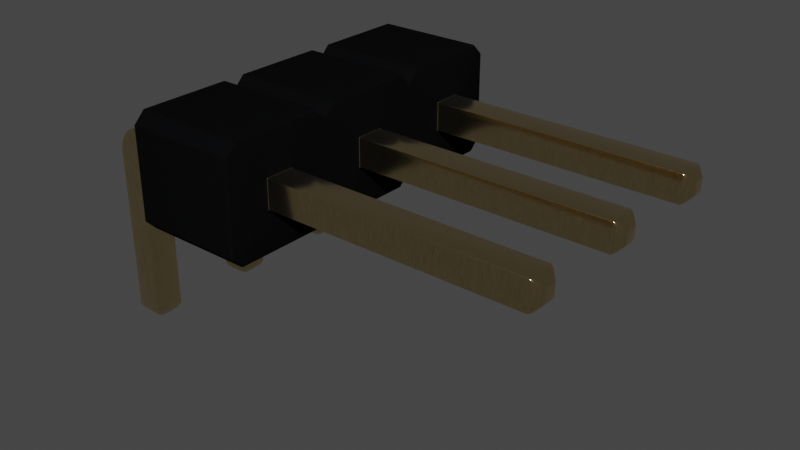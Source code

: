 # Source: PinHeader_1x3_P2.54mm_Horizontal.blend  (saved by Blender 4.1.23; exported with 4.5.12 LTS)
import bpy
from mathutils import Matrix  # noqa: F401  (used for matrix-valued properties, if any)

bpy.ops.wm.read_factory_settings(use_empty=True)
scene = bpy.context.scene
scene.name = 'Scene'

# ---- collections
col_collection = bpy.data.collections.new('Collection'); scene.collection.children.link(col_collection)

# ---- materials (node trees are filled in below, after node groups)
mat_plastic_cast_black = bpy.data.materials.new('plastic_cast_black')
mat_plastic_cast_black.alpha_threshold = 0.0
mat_plastic_cast_black.use_transparent_shadow = False
mat_plastic_cast_black.preview_render_type = 'CUBE'
mat_plastic_cast_black.diffuse_color = (0.001296, 0.002578, 0.001683, 1.0)
mat_plastic_cast_black.specular_color = (0.01, 0.03, 0.01)
mat_plastic_cast_black.roughness = 0.5
mat_metal_goldpins_1 = bpy.data.materials.new('metal_goldpins_1')
mat_metal_goldpins_1.alpha_threshold = 0.0
mat_metal_goldpins_1.use_transparent_shadow = False
mat_metal_goldpins_1.preview_render_type = 'CUBE'
mat_metal_goldpins_1.diffuse_color = (0.5, 0.4018, 0.08046, 1.0)
mat_metal_goldpins_1.specular_color = (0.01, 0.05, 0.01)
mat_metal_goldpins_1.roughness = 0.5

# ---- node groups
ng_auto_smooth = bpy.data.node_groups.new('Auto Smooth', 'GeometryNodeTree')
_s = ng_auto_smooth.interface.new_socket(name='Geometry', in_out='OUTPUT', socket_type='NodeSocketGeometry')
_s = ng_auto_smooth.interface.new_socket(name='Geometry', in_out='INPUT', socket_type='NodeSocketGeometry')
_s = ng_auto_smooth.interface.new_socket(name='Angle', in_out='INPUT', socket_type='NodeSocketFloat')
_s.subtype = 'ANGLE'
_s.min_value = 0.0
_s.max_value = 3.142
ng_auto_smooth.is_modifier = True
_N = ng_auto_smooth.nodes; _L = ng_auto_smooth.links
n0 = _N.new('NodeGroupOutput'); n0.name = 'Group Output'; n0.location = (480, -100)
n1 = _N.new('NodeGroupInput'); n1.name = 'Group Input'; n1.location = (-420, -300)
n2 = _N.new('NodeGroupInput'); n2.name = 'Group Input.001'; n2.location = (-60, -100)
n3 = _N.new('GeometryNodeSetShadeSmooth'); n3.name = 'Set Shade Smooth'; n3.location = (120, -100)
n3.domain = 'EDGE'
n4 = _N.new('GeometryNodeSetShadeSmooth'); n4.name = 'Set Shade Smooth.001'; n4.location = (300, -100)
n5 = _N.new('GeometryNodeInputMeshEdgeAngle'); n5.name = 'Edge Angle'; n5.location = (-420, -220)
n6 = _N.new('GeometryNodeInputEdgeSmooth'); n6.name = 'Is Edge Smooth'; n6.location = (-60, -160)
n7 = _N.new('GeometryNodeInputShadeSmooth'); n7.name = 'Is Face Smooth'; n7.location = (-240, -340)
n8 = _N.new('FunctionNodeBooleanMath'); n8.name = 'Boolean Math'; n8.location = (-60, -220)
n9 = _N.new('FunctionNodeCompare'); n9.name = 'Compare'; n9.location = (-240, -180)
n9.operation = 'LESS_EQUAL'
_L.new(n5.outputs[0], n9.inputs[0])
_L.new(n4.outputs[0], n0.inputs[0])
_L.new(n1.outputs[1], n9.inputs[1])
_L.new(n9.outputs[0], n8.inputs[0])
_L.new(n7.outputs[0], n8.inputs[1])
_L.new(n2.outputs[0], n3.inputs[0])
_L.new(n6.outputs[0], n3.inputs[1])
_L.new(n3.outputs[0], n4.inputs[0])
_L.new(n8.outputs[0], n3.inputs[2])
n0.is_active_output = True

# ---- material node trees
mat_plastic_cast_black.use_nodes = True; mat_plastic_cast_black.node_tree.nodes.clear()
_N = mat_plastic_cast_black.node_tree.nodes; _L = mat_plastic_cast_black.node_tree.links
n0 = _N.new('ShaderNodeOutputMaterial'); n0.name = 'Material Output'; n0.location = (300, 300)
n1 = _N.new('ShaderNodeBsdfPrincipled'); n1.name = 'Principled BSDF'; n1.location = (-34, 298)
n1.distribution = 'GGX'
n1.subsurface_method = 'BURLEY'
n1.inputs[0].default_value = (0.003107, 0.003254, 0.00368, 1.0)
n1.inputs[3].default_value = 1.0
n1.inputs[13].default_value = 0.4091
n1.inputs[27].default_value = (0.0, 0.0, 0.0, 1.0)
n1.inputs[28].default_value = 1.0
n2 = _N.new('ShaderNodeValToRGB'); n2.name = 'ColorRamp'; n2.location = (-597, 225)
while len(n2.color_ramp.elements) > 1: n2.color_ramp.elements.remove(n2.color_ramp.elements[-1])
n2.color_ramp.elements[0].position = 0.1409; n2.color_ramp.elements[0].color = (0.2343, 0.2343, 0.2343, 1.0)
_e = n2.color_ramp.elements.new(1.0); _e.color = (0.5802, 0.5802, 0.5802, 1.0)
n3 = _N.new('ShaderNodeTexNoise'); n3.name = 'Noise Texture'; n3.location = (-885, 219)
n3.inputs[2].default_value = 2.5
n3.inputs[3].default_value = 1.0
n3.inputs[4].default_value = 0.8583
n3.inputs[8].default_value = -2.2
_L.new(n1.outputs[0], n0.inputs[0])
_L.new(n3.outputs[0], n2.inputs[0])
_L.new(n2.outputs[0], n1.inputs[2])
n0.is_active_output = True
mat_metal_goldpins_1.use_nodes = True; mat_metal_goldpins_1.node_tree.nodes.clear()
_N = mat_metal_goldpins_1.node_tree.nodes; _L = mat_metal_goldpins_1.node_tree.links
n0 = _N.new('ShaderNodeOutputMaterial'); n0.name = 'Material Output'; n0.location = (398, 300)
n1 = _N.new('ShaderNodeBsdfPrincipled'); n1.name = 'Principled BSDF'; n1.location = (108, 300)
n1.distribution = 'GGX'
n1.subsurface_method = 'BURLEY'
n1.inputs[1].default_value = 1.0
n1.inputs[2].default_value = 0.1841
n1.inputs[3].default_value = 1.45
n1.inputs[8].default_value = 1.0
n1.inputs[10].default_value = 0.02727
n1.inputs[13].default_value = 0.475
n1.inputs[20].default_value = 0.2891
n1.inputs[24].default_value = 0.03545
n1.inputs[27].default_value = (0.0, 0.0, 0.0, 1.0)
n1.inputs[28].default_value = 1.0
n2 = _N.new('ShaderNodeMapping'); n2.name = 'Mapping'; n2.location = (-783, 233)
n2.vector_type = 'VECTOR'
n2.inputs[3].default_value = (29.8, 40.0, 1.0)
n3 = _N.new('ShaderNodeTexCoord'); n3.name = 'Texture Coordinate'; n3.location = (-1071, 295)
n4 = _N.new('ShaderNodeTexNoise'); n4.name = 'Noise Texture'; n4.location = (-553, 188)
n4.inputs[3].default_value = 13.2
n4.inputs[4].default_value = 0.8833
n4.inputs[8].default_value = 4.0
n5 = _N.new('ShaderNodeValToRGB'); n5.name = 'ColorRamp'; n5.location = (-286, 264)
while len(n5.color_ramp.elements) > 1: n5.color_ramp.elements.remove(n5.color_ramp.elements[-1])
n5.color_ramp.elements[0].position = 0.3295; n5.color_ramp.elements[0].color = (0.9756, 0.7616, 0.4151, 1.0)
_e = n5.color_ramp.elements.new(0.8); _e.color = (0.2997, 0.2211, 0.05513, 1.0)
n6 = _N.new('ShaderNodeMix'); n6.name = 'Mix'; n6.location = (-62, 180)
n6.data_type = 'RGBA'
n6.inputs[0].default_value = 0.02727
n6.inputs[7].default_value = (0.5518, 0.2626, 0.03915, 1.0)
_L.new(n1.outputs[0], n0.inputs[0])
_L.new(n2.outputs[0], n4.inputs[0])
_L.new(n3.outputs[0], n2.inputs[0])
_L.new(n4.outputs[0], n5.inputs[0])
_L.new(n5.outputs[0], n6.inputs[6])
_L.new(n6.outputs[2], n1.inputs[0])
n0.is_active_output = True

# ---- world
world_world = bpy.data.worlds.new('World'); scene.world = world_world
world_world.use_nodes = True; world_world.node_tree.nodes.clear()
_N = world_world.node_tree.nodes; _L = world_world.node_tree.links
n0 = _N.new('ShaderNodeOutputWorld'); n0.name = 'World Output'; n0.location = (300, 300)
n1 = _N.new('ShaderNodeBackground'); n1.name = 'Background'; n1.location = (10, 300)
n1.inputs[0].default_value = (0.05088, 0.05088, 0.05088, 1.0)
_L.new(n1.outputs[0], n0.inputs[0])
n0.is_active_output = True
world_world.color = (0.05088, 0.05088, 0.05088)
world_world.use_sun_shadow = False
world_world.sun_shadow_jitter_overblur = 0.0

# ---- meshes
me_shape_9_indexedfaceset = bpy.data.meshes.new('SHAPE_9_IndexedFaceSet')
me_shape_9_indexedfaceset.from_pydata([(0.5906, -0.6, 0.0), (0.5906, 0.4, 0.0), (0.5906, -0.4, 0.0), (0.5906, 0.5, 0.1), (0.5906, -0.5, 0.1), (0.5906, -1.4, 0.0), (0.5906, -1.5, 0.1), (0.5906, -1.6, 0.0), (0.5906, -2.4, 0.0), (0.5906, -2.5, 0.1), (0.5906, -2.5, 0.9), (0.5906, -2.4, 1.0), (0.5906, -1.6, 1.0), (0.5906, -1.5, 0.9), (0.5906, -1.4, 1.0), (0.5906, -0.6, 1.0), (0.5906, -0.5, 0.9), (0.5906, -0.4, 1.0), (0.5906, 0.4, 1.0), (0.5906, 0.5, 0.9), (0.5906, -2.126, 0.626), (0.5906, -1.874, 0.626), (0.5906, -2.126, 0.374), (0.5906, -1.874, 0.374), (0.5906, -0.874, 0.374), (0.5906, -1.126, 0.374), (0.5906, -0.874, 0.626), (0.5906, -1.126, 0.626), (0.5906, 0.126, 0.374), (0.5906, -0.126, 0.374), (0.5906, 0.126, 0.626), (0.5906, -0.126, 0.626), (1.591, 0.5, 0.1), (1.591, 0.4, 0.0), (1.591, -0.4, 0.0), (1.591, -0.5, 0.1), (1.591, -0.6, 0.0), (1.591, -1.6, 0.0), (1.591, -2.4, 1.0), (1.591, -1.6, 1.0), (1.591, -1.5, 0.9), (1.591, -1.4, 1.0), (1.591, -0.4, 1.0), (1.591, -2.126, 0.374), (1.591, -1.874, 0.374), (1.591, -0.874, 0.626), (1.591, 0.4, 1.0), (1.591, 0.5, 0.9), (1.591, -0.6, 1.0), (1.591, -0.5, 0.9), (1.591, -1.4, 0.0), (1.591, -1.5, 0.1), (1.591, -2.4, 0.0), (1.591, -2.5, 0.1), (1.591, -2.5, 0.9), (0.126, -1.874, 0.626), (0.0, -1.874, 0.5922), (0.126, -1.874, 0.374), (-0.126, -2.126, 0.374), (-0.1174, -2.126, 0.4392), (-0.05218, -2.126, 0.5522), (0.0, -2.126, 0.5922), (0.06077, -2.126, 0.6174), (0.126, -2.126, 0.374), (0.126, -1.126, 0.374), (-0.1174, -1.126, 0.4392), (0.06077, -1.126, 0.6174), (0.126, -1.126, 0.626), (0.126, -0.874, 0.626), (-0.1174, -0.874, 0.4392), (-0.09223, -0.874, 0.5), (-0.05218, -0.874, 0.5522), (0.0, -0.874, 0.5922), (0.126, -0.874, 0.374), (0.126, -0.874, -1.118), (-0.09223, -0.126, 0.5), (-0.1174, 0.126, 0.4392), (-0.09223, 0.126, 0.5), (1.591, -1.874, 0.626), (3.89, -1.874, 0.374), (1.591, -2.126, 0.626), (3.89, -2.126, 0.626), (3.89, -0.874, 0.374), (1.591, -1.126, 0.374), (3.89, -1.126, 0.374), (1.591, -1.126, 0.626), (3.89, -1.126, 0.626), (1.591, -0.874, 0.374), (3.89, -0.126, 0.374), (1.591, -0.126, 0.374), (3.89, 0.126, 0.626), (1.591, -0.126, 0.626), (1.591, 0.126, 0.626), (1.591, 0.126, 0.374), (-0.126, -1.874, 0.374), (-0.09223, -2.126, 0.5), (0.126, -2.126, 0.626), (-0.1174, -1.874, 0.4392), (-0.09223, -1.874, 0.5), (-0.05218, -1.874, 0.5522), (0.06077, -1.874, 0.6174), (-0.126, -1.874, -1.118), (-0.126, -2.126, -1.118), (0.126, -1.874, -1.118), (-0.126, -1.126, 0.374), (-0.09223, -1.126, 0.5), (-0.05218, -1.126, 0.5522), (0.0, -1.126, 0.5922), (0.06077, -0.874, 0.6174), (-0.126, -0.874, -1.118), (-0.126, -0.874, 0.374), (0.126, -1.126, -1.118), (0.126, 0.126, 0.374), (0.126, 0.126, -1.118), (0.126, -0.126, 0.374), (0.126, -0.126, -1.118), (-0.126, 0.126, 0.374), (-0.126, -0.126, 0.374), (-0.1174, -0.126, 0.4392), (-0.05218, -0.126, 0.5522), (0.0, -0.126, 0.5922), (0.06077, -0.126, 0.6174), (0.126, -0.126, 0.626), (0.126, 0.126, 0.626), (-0.05218, 0.126, 0.5522), (0.0, 0.126, 0.5922), (0.06077, 0.126, 0.6174), (-0.126, -0.126, -1.118), (3.89, -1.874, 0.626), (3.953, -2.063, 0.563), (3.953, -1.937, 0.437), (3.953, -2.063, 0.437), (3.89, -2.126, 0.374), (3.89, -0.874, 0.626), (3.953, -0.937, 0.563), (3.953, 0.06299, 0.437), (3.953, -0.06299, 0.563), (3.953, -0.06299, 0.437), (3.89, -0.126, 0.626), (3.89, 0.126, 0.374), (-0.06299, -1.937, -1.181), (-0.06299, -2.063, -1.181), (0.126, -2.126, -1.118), (0.06299, -1.937, -1.181), (0.06299, -2.063, -1.181), (0.06299, -1.063, -1.181), (-0.126, -1.126, -1.118), (0.06299, -0.937, -1.181), (-0.06299, -1.063, -1.181), (-0.06299, -0.937, -1.181), (-0.06299, -0.06299, -1.181), (-0.126, 0.126, -1.118), (0.06299, 0.06299, -1.181), (0.06299, -0.06299, -1.181), (-0.06299, 0.06299, -1.181), (3.953, -1.937, 0.563), (3.953, -1.063, 0.563), (3.953, -1.063, 0.437), (3.953, -0.937, 0.437), (3.953, 0.06299, 0.563)], [], [(0, 35, 4), (0, 36, 35), (1, 32, 3), (1, 33, 32), (3, 47, 19), (3, 32, 47), (2, 33, 1), (2, 34, 33), (30, 19, 18), (31, 18, 17), (31, 30, 18), (28, 3, 19), (28, 19, 30), (16, 31, 17), (1, 3, 28), (26, 16, 15), (26, 31, 16), (2, 28, 29), (2, 1, 28), (2, 29, 4), (27, 15, 14), (27, 26, 15), (24, 29, 31), (24, 31, 26), (24, 4, 29), (0, 4, 24), (13, 27, 14), (25, 0, 24), (21, 13, 12), (21, 27, 13), (5, 0, 25), (5, 25, 6), (20, 12, 11), (20, 21, 12), (23, 25, 27), (23, 27, 21), (23, 6, 25), (7, 6, 23), (10, 20, 11), (22, 7, 23), (22, 20, 10), (8, 7, 22), (9, 22, 10), (9, 8, 22), (92, 46, 47), (91, 42, 46), (91, 46, 92), (93, 47, 32), (93, 92, 47), (49, 42, 91), (33, 93, 32), (45, 48, 49), (45, 49, 91), (34, 89, 93), (34, 93, 33), (34, 35, 89), (85, 41, 48), (85, 48, 45), (87, 91, 89), (87, 45, 91), (87, 89, 35), (36, 87, 35), (40, 41, 85), (83, 87, 36), (78, 39, 40), (78, 40, 85), (50, 83, 36), (50, 51, 83), (80, 38, 39), (80, 39, 78), (44, 85, 83), (44, 78, 85), (44, 83, 51), (37, 44, 51), (54, 38, 80), (43, 44, 37), (43, 54, 80), (52, 43, 37), (53, 54, 43), (53, 43, 52), (19, 46, 18), (19, 47, 46), (4, 34, 2), (4, 35, 34), (18, 42, 17), (18, 46, 42), (17, 49, 16), (17, 42, 49), (5, 36, 0), (5, 50, 36), (16, 48, 15), (16, 49, 48), (6, 50, 5), (6, 51, 50), (15, 41, 14), (15, 48, 41), (7, 51, 6), (7, 37, 51), (14, 40, 13), (14, 41, 40), (8, 37, 7), (8, 52, 37), (13, 39, 12), (13, 40, 39), (9, 52, 8), (9, 53, 52), (12, 38, 11), (12, 39, 38), (10, 53, 9), (10, 54, 53), (11, 54, 10), (11, 38, 54), (21, 96, 55), (21, 20, 96), (57, 97, 94), (57, 98, 97), (57, 99, 98), (57, 56, 99), (57, 100, 56), (57, 55, 100), (23, 21, 55), (23, 55, 57), (103, 94, 101), (103, 57, 94), (57, 22, 23), (57, 63, 22), (63, 58, 59), (63, 59, 95), (63, 95, 60), (63, 60, 61), (63, 61, 62), (63, 62, 96), (22, 96, 20), (22, 63, 96), (142, 102, 58), (142, 58, 63), (73, 25, 24), (73, 64, 25), (64, 104, 65), (64, 65, 105), (64, 105, 106), (64, 106, 107), (64, 107, 66), (64, 66, 67), (25, 67, 27), (25, 64, 67), (111, 146, 104), (111, 104, 64), (26, 67, 68), (26, 27, 67), (73, 69, 110), (73, 70, 69), (73, 71, 70), (73, 72, 71), (73, 108, 72), (73, 68, 108), (24, 26, 68), (24, 68, 73), (74, 110, 109), (74, 73, 110), (112, 29, 28), (112, 114, 29), (114, 117, 118), (114, 118, 75), (114, 75, 119), (114, 119, 120), (114, 120, 121), (114, 121, 122), (29, 122, 31), (29, 114, 122), (115, 127, 117), (115, 117, 114), (30, 122, 123), (30, 31, 122), (112, 76, 116), (112, 77, 76), (112, 124, 77), (112, 125, 124), (112, 126, 125), (112, 123, 126), (28, 30, 123), (28, 123, 112), (113, 116, 151), (113, 112, 116), (128, 80, 78), (128, 81, 80), (79, 78, 44), (79, 128, 78), (44, 132, 79), (44, 43, 132), (132, 43, 80), (132, 80, 81), (87, 84, 82), (87, 83, 84), (84, 83, 85), (84, 85, 86), (133, 85, 45), (133, 86, 85), (82, 45, 87), (82, 133, 45), (93, 88, 139), (93, 89, 88), (88, 89, 91), (88, 91, 138), (90, 91, 92), (90, 138, 91), (139, 92, 93), (139, 90, 92), (62, 55, 96), (62, 100, 55), (61, 56, 100), (61, 100, 62), (60, 99, 56), (60, 56, 61), (95, 98, 99), (95, 99, 60), (59, 94, 97), (59, 97, 98), (59, 98, 95), (58, 94, 59), (94, 102, 101), (94, 58, 102), (143, 101, 140), (143, 103, 101), (103, 63, 57), (103, 142, 63), (102, 142, 144), (102, 144, 141), (74, 64, 73), (74, 111, 64), (66, 68, 67), (66, 108, 68), (107, 72, 108), (107, 108, 66), (106, 71, 72), (106, 72, 107), (105, 69, 70), (105, 70, 71), (105, 71, 106), (65, 69, 105), (104, 110, 69), (104, 69, 65), (110, 146, 109), (110, 104, 146), (146, 111, 145), (146, 145, 148), (147, 109, 149), (147, 74, 109), (113, 114, 112), (113, 115, 114), (121, 123, 122), (121, 126, 123), (120, 125, 126), (120, 126, 121), (119, 124, 125), (119, 125, 120), (75, 77, 124), (75, 124, 119), (118, 76, 77), (118, 77, 75), (117, 116, 76), (117, 76, 118), (116, 127, 151), (116, 117, 127), (127, 115, 153), (127, 153, 150), (152, 151, 154), (152, 113, 151), (129, 128, 155), (129, 81, 128), (128, 79, 130), (155, 128, 130), (130, 132, 131), (130, 79, 132), (129, 131, 132), (129, 132, 81), (158, 84, 157), (158, 82, 84), (156, 157, 84), (156, 84, 86), (156, 133, 134), (156, 86, 133), (133, 82, 158), (134, 133, 158), (135, 88, 137), (135, 139, 88), (138, 137, 88), (136, 137, 138), (136, 90, 159), (136, 138, 90), (90, 139, 135), (159, 90, 135), (101, 102, 141), (140, 101, 141), (103, 144, 142), (103, 143, 144), (140, 144, 143), (140, 141, 144), (74, 145, 111), (74, 147, 145), (109, 146, 148), (149, 109, 148), (149, 145, 147), (149, 148, 145), (113, 153, 115), (113, 152, 153), (154, 127, 150), (154, 151, 127), (154, 153, 152), (154, 150, 153), (130, 129, 155), (130, 131, 129), (158, 156, 134), (158, 157, 156), (135, 136, 159), (135, 137, 136)])
me_shape_9_indexedfaceset.polygons.foreach_set('use_smooth', [True] * 316)
me_shape_9_indexedfaceset.polygons.foreach_set('material_index', [0, 0, 0, 0, 0, 0, 0, 0, 0, 0, 0, 0, 0, 0, 0, 0, 0, 0, 0, 0, 0, 0, 0, 0, 0, 0, 0, 0, 0, 0, 0, 0, 0, 0, 0, 0, 0, 0, 0, 0, 0, 0, 0, 0, 0, 0, 0, 0, 0, 0, 0, 0, 0, 0, 0, 0, 0, 0, 0, 0, 0, 0, 0, 0, 0, 0, 0, 0, 0, 0, 0, 0, 0, 0, 0, 0, 0, 0, 0, 0, 0, 0, 0, 0, 0, 0, 0, 0, 0, 0, 0, 0, 0, 0, 0, 0, 0, 0, 0, 0, 0, 0, 0, 0, 0, 0, 0, 0, 0, 0, 0, 0, 1, 1, 1, 1, 1, 1, 1, 1, 1, 1, 1, 1, 1, 1, 1, 1, 1, 1, 1, 1, 1, 1, 1, 1, 1, 1, 1, 1, 1, 1, 1, 1, 1, 1, 1, 1, 1, 1, 1, 1, 1, 1, 1, 1, 1, 1, 1, 1, 1, 1, 1, 1, 1, 1, 1, 1, 1, 1, 1, 1, 1, 1, 1, 1, 1, 1, 1, 1, 1, 1, 1, 1, 1, 1, 1, 1, 1, 1, 1, 1, 1, 1, 1, 1, 1, 1, 1, 1, 1, 1, 1, 1, 1, 1, 1, 1, 1, 1, 1, 1, 1, 1, 1, 1, 1, 1, 1, 1, 1, 1, 1, 1, 1, 1, 1, 1, 1, 1, 1, 1, 1, 1, 1, 1, 1, 1, 1, 1, 1, 1, 1, 1, 1, 1, 1, 1, 1, 1, 1, 1, 1, 1, 1, 1, 1, 1, 1, 1, 1, 1, 1, 1, 1, 1, 1, 1, 1, 1, 1, 1, 1, 1, 1, 1, 1, 1, 1, 1, 1, 1, 1, 1, 1, 1, 1, 1, 1, 1, 1, 1, 1, 1, 1, 1, 1, 1, 1, 1, 1, 1, 1, 1, 1, 1, 1, 1, 1, 1, 1, 1, 1, 1, 1, 1])
_uv = me_shape_9_indexedfaceset.uv_layers.new(name='UVMap')
_uv.uv.foreach_set('vector', [0.0, 0.0, 1.0, 1.0, 0.0, 1.0, 0.0, 0.0, 1.0, 0.0, 1.0, 1.0, 0.0, 0.0, 1.0, 1.0, 0.0, 1.0, 0.0, 0.0, 1.0, 0.0, 1.0, 1.0, 0.0, 0.0, 1.0, 1.0, 0.0, 1.0, 0.0, 0.0, 1.0, 0.0, 1.0, 1.0, 0.0, 0.0, 1.0, 1.0, 0.0, 1.0, 0.0, 0.0, 1.0, 0.0, 1.0, 1.0, 0.8753, 0.626, 1.0, 0.9, 0.9667, 1.0, 0.7913, 0.626, 0.9667, 1.0, 0.7, 1.0, 0.7913, 0.626, 0.8753, 0.626, 0.9667, 1.0, 0.8753, 0.374, 1.0, 0.1, 1.0, 0.9, 0.8753, 0.374, 1.0, 0.9, 0.8753, 0.626, 0.6667, 0.9, 0.7913, 0.626, 0.7, 1.0, 0.9667, 0.0, 1.0, 0.1, 0.8753, 0.374, 0.542, 0.626, 0.6667, 0.9, 0.6333, 1.0, 0.542, 0.626, 0.7913, 0.626, 0.6667, 0.9, 0.7, 0.0, 0.8753, 0.374, 0.7913, 0.374, 0.7, 0.0, 0.9667, 0.0, 0.8753, 0.374, 0.7, 0.0, 0.7913, 0.374, 0.6667, 0.1, 0.458, 0.626, 0.6333, 1.0, 0.3667, 1.0, 0.458, 0.626, 0.542, 0.626, 0.6333, 1.0, 0.542, 0.374, 0.7913, 0.374, 0.7913, 0.626, 0.542, 0.374, 0.7913, 0.626, 0.542, 0.626, 0.542, 0.374, 0.6667, 0.1, 0.7913, 0.374, 0.6333, 0.0, 0.6667, 0.1, 0.542, 0.374, 0.3333, 0.9, 0.458, 0.626, 0.3667, 1.0, 0.458, 0.374, 0.6333, 0.0, 0.542, 0.374, 0.2087, 0.626, 0.3333, 0.9, 0.3, 1.0, 0.2087, 0.626, 0.458, 0.626, 0.3333, 0.9, 0.3667, 0.0, 0.6333, 0.0, 0.458, 0.374, 0.3667, 0.0, 0.458, 0.374, 0.3333, 0.1, 0.1247, 0.626, 0.3, 1.0, 0.03333, 1.0, 0.1247, 0.626, 0.2087, 0.626, 0.3, 1.0, 0.2087, 0.374, 0.458, 0.374, 0.458, 0.626, 0.2087, 0.374, 0.458, 0.626, 0.2087, 0.626, 0.2087, 0.374, 0.3333, 0.1, 0.458, 0.374, 0.3, 0.0, 0.3333, 0.1, 0.2087, 0.374, 0.0, 0.9, 0.1247, 0.626, 0.03333, 1.0, 0.1247, 0.374, 0.3, 0.0, 0.2087, 0.374, 0.1247, 0.374, 0.1247, 0.626, 0.0, 0.9, 0.03333, 0.0, 0.3, 0.0, 0.1247, 0.374, 0.0, 0.1, 0.1247, 0.374, 0.0, 0.9, 0.0, 0.1, 0.03333, 0.0, 0.1247, 0.374, 0.8753, 0.626, 0.9667, 1.0, 1.0, 0.9, 0.7913, 0.626, 0.7, 1.0, 0.9667, 1.0, 0.7913, 0.626, 0.9667, 1.0, 0.8753, 0.626, 0.8753, 0.374, 1.0, 0.9, 1.0, 0.1, 0.8753, 0.374, 0.8753, 0.626, 1.0, 0.9, 0.6667, 0.9, 0.7, 1.0, 0.7913, 0.626, 0.9667, 0.0, 0.8753, 0.374, 1.0, 0.1, 0.542, 0.626, 0.6333, 1.0, 0.6667, 0.9, 0.542, 0.626, 0.6667, 0.9, 0.7913, 0.626, 0.7, 0.0, 0.7913, 0.374, 0.8753, 0.374, 0.7, 0.0, 0.8753, 0.374, 0.9667, 0.0, 0.7, 0.0, 0.6667, 0.1, 0.7913, 0.374, 0.458, 0.626, 0.3667, 1.0, 0.6333, 1.0, 0.458, 0.626, 0.6333, 1.0, 0.542, 0.626, 0.542, 0.374, 0.7913, 0.626, 0.7913, 0.374, 0.542, 0.374, 0.542, 0.626, 0.7913, 0.626, 0.542, 0.374, 0.7913, 0.374, 0.6667, 0.1, 0.6333, 0.0, 0.542, 0.374, 0.6667, 0.1, 0.3333, 0.9, 0.3667, 1.0, 0.458, 0.626, 0.458, 0.374, 0.542, 0.374, 0.6333, 0.0, 0.2087, 0.626, 0.3, 1.0, 0.3333, 0.9, 0.2087, 0.626, 0.3333, 0.9, 0.458, 0.626, 0.3667, 0.0, 0.458, 0.374, 0.6333, 0.0, 0.3667, 0.0, 0.3333, 0.1, 0.458, 0.374, 0.1247, 0.626, 0.03333, 1.0, 0.3, 1.0, 0.1247, 0.626, 0.3, 1.0, 0.2087, 0.626, 0.2087, 0.374, 0.458, 0.626, 0.458, 0.374, 0.2087, 0.374, 0.2087, 0.626, 0.458, 0.626, 0.2087, 0.374, 0.458, 0.374, 0.3333, 0.1, 0.3, 0.0, 0.2087, 0.374, 0.3333, 0.1, 0.0, 0.9, 0.03333, 1.0, 0.1247, 0.626, 0.1247, 0.374, 0.2087, 0.374, 0.3, 0.0, 0.1247, 0.374, 0.0, 0.9, 0.1247, 0.626, 0.03333, 0.0, 0.1247, 0.374, 0.3, 0.0, 0.0, 0.1, 0.0, 0.9, 0.1247, 0.374, 0.0, 0.1, 0.1247, 0.374, 0.03333, 0.0, 0.0, 1.0, 1.0, 0.0, 0.0, 0.0, 0.0, 1.0, 1.0, 1.0, 1.0, 0.0, 0.0, 1.0, 1.0, 0.0, 0.0, 0.0, 0.0, 1.0, 1.0, 1.0, 1.0, 0.0, 0.0, 1.0, 1.0, 0.0, 0.0, 0.0, 0.0, 1.0, 1.0, 1.0, 1.0, 0.0, 0.0, 1.0, 1.0, 0.0, 0.0, 0.0, 0.0, 1.0, 1.0, 1.0, 1.0, 0.0, 0.0, 0.0, 1.0, 1.0, 0.0, 1.0, 0.0, 0.0, 1.0, 0.0, 1.0, 1.0, 0.0, 1.0, 1.0, 0.0, 0.0, 0.0, 0.0, 1.0, 1.0, 1.0, 1.0, 0.0, 0.0, 0.0, 1.0, 1.0, 0.0, 1.0, 0.0, 0.0, 1.0, 0.0, 1.0, 1.0, 0.0, 1.0, 1.0, 0.0, 0.0, 0.0, 0.0, 1.0, 1.0, 1.0, 1.0, 0.0, 0.0, 0.0, 1.0, 1.0, 0.0, 1.0, 0.0, 0.0, 1.0, 0.0, 1.0, 1.0, 0.0, 1.0, 1.0, 0.0, 0.0, 0.0, 0.0, 1.0, 1.0, 1.0, 1.0, 0.0, 0.0, 0.0, 1.0, 1.0, 0.0, 1.0, 0.0, 0.0, 1.0, 0.0, 1.0, 1.0, 0.0, 1.0, 1.0, 0.0, 0.0, 0.0, 0.0, 1.0, 1.0, 1.0, 1.0, 0.0, 0.0, 0.0, 1.0, 1.0, 0.0, 1.0, 0.0, 0.0, 1.0, 0.0, 1.0, 1.0, 0.0, 1.0, 1.0, 0.0, 0.0, 0.0, 0.0, 1.0, 1.0, 1.0, 1.0, 0.0, 0.0, 1.0, 1.0, 0.0, 0.0, 0.0, 0.0, 1.0, 1.0, 1.0, 1.0, 0.0, 0.0, 1.0, 1.0, 0.0, 0.0, 0.0, 0.0, 1.0, 1.0, 1.0, 1.0, 0.0, 1.0, 1.0, 0.0, 0.0, 0.0, 1.0, 1.0, 1.0, 1.0, 0.0, 0.0, 0.0, 0.8555, 0.3516, 0.8929, 0.01198, 0.8555, 0.0, 0.8555, 0.3516, 0.9278, 0.04711, 0.8929, 0.01198, 0.8555, 0.3516, 0.9577, 0.103, 0.9278, 0.04711, 0.8555, 0.3516, 0.9806, 0.1758, 0.9577, 0.103, 0.8555, 0.3516, 0.9951, 0.2606, 0.9806, 0.1758, 0.8555, 0.3516, 1.0, 0.3516, 0.9951, 0.2606, 0.8555, 1.0, 1.0, 1.0, 1.0, 0.3516, 0.8555, 1.0, 1.0, 0.3516, 0.8555, 0.3516, 0.0, 0.3516, 0.8555, 0.0, 0.0, 0.0, 0.0, 0.3516, 0.8555, 0.3516, 0.8555, 0.0, 0.0, 1.0, 1.0, 0.0, 1.0, 1.0, 0.0, 1.0, 0.0, 0.0, 1.0, 0.0, 0.8555, 0.3516, 0.8555, 0.0, 0.8929, 0.01198, 0.8555, 0.3516, 0.8929, 0.01198, 0.9278, 0.04711, 0.8555, 0.3516, 0.9278, 0.04711, 0.9577, 0.103, 0.8555, 0.3516, 0.9577, 0.103, 0.9806, 0.1758, 0.8555, 0.3516, 0.9806, 0.1758, 0.9951, 0.2606, 0.8555, 0.3516, 0.9951, 0.2606, 1.0, 0.3516, 0.8555, 1.0, 1.0, 0.3516, 1.0, 1.0, 0.8555, 1.0, 0.8555, 0.3516, 1.0, 0.3516, 0.0, 0.3516, 0.0, 0.0, 0.8555, 0.0, 0.0, 0.3516, 0.8555, 0.0, 0.8555, 0.3516, 0.0, 1.0, 1.0, 0.0, 1.0, 1.0, 0.0, 1.0, 0.0, 0.0, 1.0, 0.0, 0.8555, 0.3516, 0.8555, 0.0, 0.8929, 0.01198, 0.8555, 0.3516, 0.8929, 0.01198, 0.9278, 0.04711, 0.8555, 0.3516, 0.9278, 0.04711, 0.9577, 0.103, 0.8555, 0.3516, 0.9577, 0.103, 0.9806, 0.1758, 0.8555, 0.3516, 0.9806, 0.1758, 0.9951, 0.2606, 0.8555, 0.3516, 0.9951, 0.2606, 1.0, 0.3516, 0.8555, 1.0, 1.0, 0.3516, 1.0, 1.0, 0.8555, 1.0, 0.8555, 0.3516, 1.0, 0.3516, 0.0, 0.3516, 0.0, 0.0, 0.8555, 0.0, 0.0, 0.3516, 0.8555, 0.0, 0.8555, 0.3516, 1.0, 1.0, 0.0, 0.0, 0.0, 1.0, 1.0, 1.0, 1.0, 0.0, 0.0, 0.0, 0.8555, 0.3516, 0.8929, 0.01198, 0.8555, 0.0, 0.8555, 0.3516, 0.9278, 0.04711, 0.8929, 0.01198, 0.8555, 0.3516, 0.9577, 0.103, 0.9278, 0.04711, 0.8555, 0.3516, 0.9806, 0.1758, 0.9577, 0.103, 0.8555, 0.3516, 0.9951, 0.2606, 0.9806, 0.1758, 0.8555, 0.3516, 1.0, 0.3516, 0.9951, 0.2606, 0.8555, 1.0, 1.0, 1.0, 1.0, 0.3516, 0.8555, 1.0, 1.0, 0.3516, 0.8555, 0.3516, 0.0, 0.3516, 0.8555, 0.0, 0.0, 0.0, 0.0, 0.3516, 0.8555, 0.3516, 0.8555, 0.0, 0.0, 1.0, 1.0, 0.0, 1.0, 1.0, 0.0, 1.0, 0.0, 0.0, 1.0, 0.0, 0.8555, 0.3516, 0.8555, 0.0, 0.8929, 0.01198, 0.8555, 0.3516, 0.8929, 0.01198, 0.9278, 0.04711, 0.8555, 0.3516, 0.9278, 0.04711, 0.9577, 0.103, 0.8555, 0.3516, 0.9577, 0.103, 0.9806, 0.1758, 0.8555, 0.3516, 0.9806, 0.1758, 0.9951, 0.2606, 0.8555, 0.3516, 0.9951, 0.2606, 1.0, 0.3516, 0.8555, 1.0, 1.0, 0.3516, 1.0, 1.0, 0.8555, 1.0, 0.8555, 0.3516, 1.0, 0.3516, 0.0, 0.3516, 0.0, 0.0, 0.8555, 0.0, 0.0, 0.3516, 0.8555, 0.0, 0.8555, 0.3516, 1.0, 1.0, 0.0, 0.0, 0.0, 1.0, 1.0, 1.0, 1.0, 0.0, 0.0, 0.0, 0.8555, 0.3516, 0.8929, 0.01198, 0.8555, 0.0, 0.8555, 0.3516, 0.9278, 0.04711, 0.8929, 0.01198, 0.8555, 0.3516, 0.9577, 0.103, 0.9278, 0.04711, 0.8555, 0.3516, 0.9806, 0.1758, 0.9577, 0.103, 0.8555, 0.3516, 0.9951, 0.2606, 0.9806, 0.1758, 0.8555, 0.3516, 1.0, 0.3516, 0.9951, 0.2606, 0.8555, 1.0, 1.0, 1.0, 1.0, 0.3516, 0.8555, 1.0, 1.0, 0.3516, 0.8555, 0.3516, 0.0, 0.3516, 0.8555, 0.0, 0.0, 0.0, 0.0, 0.3516, 0.8555, 0.3516, 0.8555, 0.0, 1.0, 1.0, 0.0, 0.0, 0.0, 1.0, 1.0, 1.0, 1.0, 0.0, 0.0, 0.0, 1.0, 0.0, 0.0, 1.0, 0.0, 0.0, 1.0, 0.0, 1.0, 1.0, 0.0, 1.0, 0.0, 1.0, 1.0, 0.0, 1.0, 1.0, 0.0, 1.0, 0.0, 0.0, 1.0, 0.0, 1.0, 0.0, 0.0, 0.0, 0.0, 1.0, 1.0, 0.0, 0.0, 1.0, 1.0, 1.0, 0.0, 1.0, 1.0, 0.0, 1.0, 1.0, 0.0, 1.0, 0.0, 0.0, 1.0, 0.0, 1.0, 0.0, 0.0, 0.0, 0.0, 1.0, 1.0, 0.0, 0.0, 1.0, 1.0, 1.0, 1.0, 1.0, 0.0, 0.0, 0.0, 1.0, 1.0, 1.0, 1.0, 0.0, 0.0, 0.0, 1.0, 0.0, 0.0, 1.0, 0.0, 0.0, 1.0, 0.0, 1.0, 1.0, 0.0, 1.0, 0.0, 1.0, 1.0, 0.0, 1.0, 1.0, 0.0, 1.0, 0.0, 0.0, 1.0, 0.0, 1.0, 0.0, 0.0, 0.0, 0.0, 1.0, 1.0, 0.0, 0.0, 1.0, 1.0, 1.0, 1.0, 1.0, 0.0, 0.0, 0.0, 1.0, 1.0, 1.0, 1.0, 0.0, 0.0, 0.0, 1.0, 0.0, 0.0, 1.0, 0.0, 0.0, 1.0, 0.0, 1.0, 1.0, 0.0, 1.0, 0.0, 0.9659, 1.0, 1.0, 0.0, 1.0, 0.0, 0.9659, 1.0, 0.9659, 1.0, 1.0, 0.0, 0.866, 1.0, 0.866, 1.0, 0.9659, 0.0, 0.866, 1.0, 0.9659, 0.0, 0.9659, 0.0, 0.7071, 1.0, 0.7071, 1.0, 0.866, 0.0, 0.7071, 1.0, 0.866, 0.0, 0.866, 0.0, 0.5, 1.0, 0.5, 1.0, 0.7071, 0.0, 0.5, 1.0, 0.7071, 0.0, 0.7071, 0.0, 0.2588, 1.0, 0.0, 1.0, 0.2588, 0.0, 0.2588, 1.0, 0.2588, 1.0, 0.5, 0.0, 0.2588, 1.0, 0.5, 0.0, 0.5, 0.0, 0.0, 1.0, 0.0, 0.0, 0.2588, 1.0, 1.0, 0.0, 0.0, 0.0, 1.0, 1.0, 1.0, 1.0, 0.0, 0.0, 0.0, 0.75, 0.0, 0.0, 1.0, 0.25, 0.0, 0.75, 0.0, 1.0, 1.0, 0.0, 1.0, 0.0, 1.0, 1.0, 0.0, 1.0, 1.0, 0.0, 1.0, 0.0, 0.0, 1.0, 0.0, 0.0, 1.0, 1.0, 1.0, 0.75, 0.0, 0.0, 1.0, 0.75, 0.0, 0.25, 0.0, 0.0, 1.0, 1.0, 0.0, 1.0, 1.0, 0.0, 1.0, 0.0, 0.0, 1.0, 0.0, 0.0, 0.9659, 1.0, 1.0, 0.0, 1.0, 0.0, 0.9659, 1.0, 0.9659, 1.0, 1.0, 0.0, 0.866, 1.0, 0.866, 1.0, 0.9659, 0.0, 0.866, 1.0, 0.9659, 0.0, 0.9659, 0.0, 0.7071, 1.0, 0.7071, 1.0, 0.866, 0.0, 0.7071, 1.0, 0.866, 0.0, 0.866, 0.0, 0.5, 1.0, 0.2588, 1.0, 0.5, 0.0, 0.5, 1.0, 0.5, 1.0, 0.7071, 0.0, 0.5, 1.0, 0.7071, 0.0, 0.7071, 0.0, 0.2588, 1.0, 0.2588, 0.0, 0.5, 0.0, 0.0, 1.0, 0.0, 1.0, 0.2588, 0.0, 0.0, 1.0, 0.2588, 0.0, 0.2588, 1.0, 1.0, 0.0, 0.0, 0.0, 1.0, 1.0, 1.0, 1.0, 0.0, 0.0, 0.0, 0.0, 0.0, 1.0, 0.0, 0.75, 1.0, 0.0, 0.0, 0.75, 1.0, 0.25, 1.0, 0.75, 0.0, 0.0, 1.0, 0.25, 0.0, 0.75, 0.0, 1.0, 1.0, 0.0, 1.0, 0.0, 1.0, 1.0, 0.0, 1.0, 1.0, 0.0, 1.0, 0.0, 0.0, 1.0, 0.0, 0.9659, 0.7412, 1.0, 1.0, 1.0, 1.0, 0.9659, 0.7412, 0.9659, 0.7412, 1.0, 1.0, 0.866, 0.5, 0.866, 0.5, 0.9659, 0.7412, 0.866, 0.5, 0.9659, 0.7412, 0.9659, 0.7412, 0.7071, 0.2929, 0.7071, 0.2929, 0.866, 0.5, 0.7071, 0.2929, 0.866, 0.5, 0.866, 0.5, 0.5, 0.134, 0.5, 0.134, 0.7071, 0.2929, 0.5, 0.134, 0.7071, 0.2929, 0.7071, 0.2929, 0.2588, 0.03407, 0.2588, 0.03407, 0.5, 0.134, 0.2588, 0.03407, 0.5, 0.134, 0.5, 0.134, 0.0, 0.0, 0.0, 0.0, 0.2588, 0.03407, 0.0, 0.0, 0.2588, 0.03407, 0.2588, 0.03407, 1.0, 1.0, 0.0, 0.0, 0.0, 1.0, 1.0, 1.0, 1.0, 0.0, 0.0, 0.0, 0.0, 1.0, 1.0, 1.0, 0.75, 0.0, 0.0, 1.0, 0.75, 0.0, 0.25, 0.0, 0.75, 0.0, 0.0, 1.0, 0.25, 0.0, 0.75, 0.0, 1.0, 1.0, 0.0, 1.0, 0.25, 0.0, 1.0, 1.0, 0.75, 0.0, 0.25, 0.0, 0.0, 1.0, 1.0, 1.0, 1.0, 1.0, 0.0, 1.0, 0.25, 0.0, 0.75, 0.0, 1.0, 1.0, 0.25, 0.0, 0.75, 1.0, 0.0, 0.0, 0.25, 1.0, 0.75, 1.0, 1.0, 0.0, 0.0, 0.0, 0.75, 1.0, 0.25, 1.0, 0.0, 0.0, 0.75, 1.0, 0.0, 0.0, 1.0, 0.0, 0.75, 1.0, 0.0, 0.0, 0.25, 1.0, 0.75, 1.0, 1.0, 0.0, 0.0, 0.0, 0.75, 1.0, 0.25, 1.0, 0.0, 0.0, 0.75, 1.0, 0.0, 0.0, 1.0, 0.0, 0.25, 0.0, 1.0, 1.0, 0.75, 0.0, 0.25, 0.0, 0.0, 1.0, 1.0, 1.0, 1.0, 1.0, 0.0, 1.0, 0.25, 0.0, 0.75, 0.0, 1.0, 1.0, 0.25, 0.0, 0.75, 1.0, 0.0, 0.0, 0.25, 1.0, 0.75, 1.0, 1.0, 0.0, 0.0, 0.0, 1.0, 0.0, 0.25, 1.0, 0.0, 0.0, 0.75, 1.0, 0.25, 1.0, 1.0, 0.0, 0.25, 0.0, 1.0, 1.0, 0.75, 0.0, 0.25, 0.0, 0.0, 1.0, 1.0, 1.0, 1.0, 1.0, 0.0, 1.0, 0.25, 0.0, 0.75, 0.0, 1.0, 1.0, 0.25, 0.0, 1.0, 1.0, 0.0, 1.0, 0.25, 0.0, 0.75, 0.0, 1.0, 1.0, 0.25, 0.0, 1.0, 1.0, 0.25, 0.0, 0.0, 1.0, 1.0, 1.0, 0.75, 0.0, 0.25, 0.0, 0.0, 1.0, 1.0, 0.0, 1.0, 1.0, 0.0, 1.0, 0.0, 0.0, 1.0, 0.0, 1.0, 1.0, 0.25, 0.0, 0.0, 1.0, 1.0, 1.0, 0.75, 0.0, 0.25, 0.0, 1.0, 1.0, 0.0, 1.0, 0.25, 0.0, 0.75, 0.0, 1.0, 1.0, 0.25, 0.0, 0.0, 1.0, 1.0, 0.0, 1.0, 1.0, 0.0, 1.0, 0.0, 0.0, 1.0, 0.0, 1.0, 1.0, 0.25, 0.0, 0.0, 1.0, 1.0, 1.0, 0.75, 0.0, 0.25, 0.0, 0.75, 0.0, 0.0, 1.0, 0.25, 0.0, 0.75, 0.0, 1.0, 1.0, 0.0, 1.0, 0.0, 1.0, 1.0, 0.0, 1.0, 1.0, 0.0, 1.0, 0.0, 0.0, 1.0, 0.0, 0.0, 1.0, 1.0, 0.0, 1.0, 1.0, 0.0, 1.0, 0.0, 0.0, 1.0, 0.0, 0.0, 1.0, 1.0, 0.0, 1.0, 1.0, 0.0, 1.0, 0.0, 0.0, 1.0, 0.0, 0.0, 1.0, 1.0, 0.0, 1.0, 1.0, 0.0, 1.0, 0.0, 0.0, 1.0, 0.0])
me_shape_9_indexedfaceset.materials.append(mat_plastic_cast_black)
me_shape_9_indexedfaceset.materials.append(mat_metal_goldpins_1)
me_shape_9_indexedfaceset.update()

# ---- objects
ob_shape_9_indexedfaceset = bpy.data.objects.new('SHAPE_9_IndexedFaceSet', me_shape_9_indexedfaceset)

# ---- transforms, parenting, visibility, modifiers, constraints
ob_shape_9_indexedfaceset.location = (0.0, 0.0, 0.0)
ob_shape_9_indexedfaceset.scale = (2.54, 2.54, 2.54)
_m = ob_shape_9_indexedfaceset.modifiers.new('Bevel', 'BEVEL')
_m.width = 0.02
_m.width_pct = 0.02
_m.segments = 3
_m = ob_shape_9_indexedfaceset.modifiers.new('Auto Smooth', 'NODES')
_m.node_group = ng_auto_smooth
_gi = [s.identifier for s in ng_auto_smooth.interface.items_tree if s.item_type == 'SOCKET' and s.in_out == 'INPUT']
_m[_gi[1]] = 0.5236  # Angle

# ---- collection membership
col_collection.objects.link(ob_shape_9_indexedfaceset)

# ---- scene / render settings (as saved in the file)
scene.frame_start = 1; scene.frame_end = 250; scene.frame_set(1)
scene.render.engine = 'BLENDER_EEVEE_NEXT'
scene.cycles.sampling_pattern = 'TABULATED_SOBOL'
scene.cycles.use_light_tree = False
scene.eevee.ray_tracing_options.trace_max_roughness = 0.0
scene.view_settings.view_transform = 'Filmic'
bpy.context.view_layer.update()

# ---- added for rendering (the .blend has no active camera and no usable light): camera, sun
cam_auto = bpy.data.cameras.new('AutoCamera')
cam_auto.lens = 50.0
cam_auto.sensor_width = 36.0
cam_auto.clip_end = 1000.0
ob_auto_camera = bpy.data.objects.new('AutoCamera', cam_auto)
scene.collection.objects.link(ob_auto_camera)
ob_auto_camera.location = (17.816, -18.0872, 10.1348)
ob_auto_camera.rotation_euler = (1.09748, -7.21219e-08, 0.694738)
scene.camera = ob_auto_camera
light_auto_sun = bpy.data.lights.new('AutoSun', 'SUN')
light_auto_sun.energy = 3.0
light_auto_sun.angle = 0.0523599
ob_auto_sun = bpy.data.objects.new('AutoSun', light_auto_sun)
scene.collection.objects.link(ob_auto_sun)
ob_auto_sun.rotation_euler = (0.872665, 0.174533, 0.523599)
bpy.context.view_layer.update()
